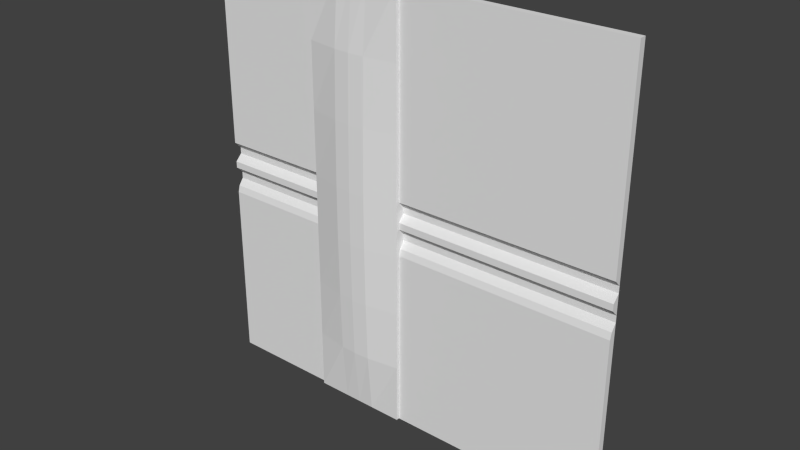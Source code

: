 # Source: flight1_4.blend  (saved by Blender 2.76.0; exported with 4.5.12 LTS)
import bpy
from mathutils import Matrix  # noqa: F401  (used for matrix-valued properties, if any)

bpy.ops.wm.read_factory_settings(use_empty=True)
scene = bpy.context.scene
scene.name = 'Scene'

# ---- collections
col_collection_1 = bpy.data.collections.new('Collection 1'); scene.collection.children.link(col_collection_1)

# ---- world
world_world = bpy.data.worlds.new('World'); scene.world = world_world
world_world.color = (0.05088, 0.05088, 0.05088)
world_world.use_sun_shadow = False
world_world.sun_shadow_jitter_overblur = 0.0
world_world.cycles.sampling_method = 'MANUAL'
world_world.cycles.sample_map_resolution = 256

# ---- meshes
me_flight1_4_meshdata = bpy.data.meshes.new('flight1_4_meshdata')
me_flight1_4_meshdata.from_pydata([(-1.28, 1.24, -1.28), (1.28, 1.24, -1.28), (-1.28, 1.24, 1.28), (1.28, 1.24, 1.28), (-1.28, 1.24, 0.0), (1.28, 1.24, 0.0), (1.28, 1.24, 0.1201), (-1.28, 1.24, 0.1201), (-1.28, 1.24, -0.2007), (1.28, 1.24, -0.2007), (1.28, 1.25, -0.1605), (1.28, 1.28, -0.1204), (1.28, 1.28, -0.08027), (1.28, 1.24, -0.04013), (-1.28, 1.24, -0.04013), (-1.28, 1.28, -0.08027), (-1.28, 1.28, -0.1204), (-1.28, 1.25, -0.1605), (-1.28, 1.28, 0.08006), (-1.28, 1.28, 0.04003), (1.28, 1.28, 0.04003), (1.28, 1.28, 0.08006), (-1.28, 1.28, -1.28), (1.28, 1.28, -1.28), (-1.28, 1.28, 1.28), (1.28, 1.28, 1.28), (-0.01999, 1.24, -1.28), (-0.01999, 1.24, 1.28), (-0.01999, 1.24, 0.0), (-0.01999, 1.24, 0.1201), (-0.01999, 1.24, -0.2007), (-0.01999, 1.25, -0.1605), (-0.01999, 1.28, -0.1204), (-0.01999, 1.28, -0.08027), (-0.01999, 1.24, -0.04013), (-0.01999, 1.28, 0.04003), (-0.01999, 1.28, 0.08006), (-0.01999, 1.28, -1.28), (-0.01999, 1.28, 1.28), (-0.6001, 1.24, 1.28), (-0.6001, 1.24, 0.0), (-0.6001, 1.24, 0.1201), (-0.6001, 1.24, -0.2007), (-0.6001, 1.25, -0.1605), (-0.6001, 1.28, -0.1204), (-0.6001, 1.28, -0.08027), (-0.6001, 1.24, -0.04013), (-0.6001, 1.28, 0.04003), (-0.6001, 1.28, 0.08006), (-0.6001, 1.28, 1.28), (-0.6001, 1.24, -1.28), (-0.6001, 1.28, -1.28), (-0.4067, 1.24, -1.28), (-0.2134, 1.24, -1.28), (-0.4067, 1.28, -1.28), (-0.2134, 1.28, -1.28), (-0.2134, 1.24, 1.28), (-0.4067, 1.24, 1.28), (-0.2134, 1.28, 1.28), (-0.4067, 1.28, 1.28), (1.28, 1.24, 0.5067), (1.28, 1.24, 0.8934), (-1.28, 1.24, 0.8934), (-1.28, 1.24, 0.5067), (1.28, 1.28, 0.48), (1.28, 1.28, 0.88), (-1.28, 1.28, 0.48), (-1.28, 1.28, 0.88), (-0.01999, 1.24, 0.5067), (-0.01999, 1.24, 0.8934), (-0.6001, 1.24, 0.5067), (-0.6001, 1.24, 0.8934), (-1.28, 1.24, -0.5604), (-1.28, 1.24, -0.9202), (1.28, 1.24, -0.9202), (1.28, 1.24, -0.5604), (-0.01999, 1.24, -0.9202), (-0.01999, 1.24, -0.5604), (-0.6001, 1.24, -0.9202), (-0.6001, 1.24, -0.5604), (-0.2134, 1.22, -1.28), (-0.01999, 1.22, -1.28), (-0.01999, 1.22, 0.04003), (-0.01999, 1.22, 0.08006), (-0.01999, 1.22, 0.0), (-0.01999, 1.22, -0.08027), (-0.01999, 1.22, -0.04013), (-0.01999, 1.22, -0.1204), (-0.01999, 1.22, -0.1605), (-0.01999, 1.22, -0.2007), (-0.01999, 1.22, -0.5604), (-0.01999, 1.22, 0.1201), (-0.01999, 1.22, 0.8934), (-0.01999, 1.22, 1.28), (-0.4067, 1.22, 1.28), (-0.6001, 1.22, 1.28), (-0.4067, 1.175, 0.0), (-0.6001, 1.22, 0.0), (-0.4067, 1.175, 0.1201), (-0.6001, 1.22, 0.1201), (-0.4067, 1.175, -0.2007), (-0.6001, 1.22, -0.2007), (-0.4067, 1.175, -0.1605), (-0.6001, 1.22, -0.1605), (-0.4067, 1.175, -0.1204), (-0.6001, 1.22, -0.1204), (-0.4067, 1.175, -0.08027), (-0.6001, 1.22, -0.08027), (-0.4067, 1.175, -0.04013), (-0.6001, 1.22, -0.04013), (-0.4067, 1.175, 0.04003), (-0.6001, 1.22, 0.04003), (-0.4067, 1.175, 0.08006), (-0.6001, 1.22, 0.08006), (-0.6001, 1.22, 0.8934), (-0.6001, 1.22, -0.5604), (-0.6001, 1.22, -1.28), (-0.4067, 1.22, -1.28), (-0.2134, 1.22, 1.28), (-0.2134, 1.175, 0.0), (-0.2134, 1.175, 0.1201), (-0.2134, 1.175, -0.2007), (-0.2134, 1.175, -0.1605), (-0.2134, 1.175, -0.1204), (-0.2134, 1.175, -0.08027), (-0.2134, 1.175, -0.04013), (-0.2134, 1.175, 0.04003), (-0.2134, 1.175, 0.08006), (-0.4067, 1.19, 0.8934), (-0.2134, 1.19, 0.8934), (-0.4067, 1.18, -0.5604), (-0.2134, 1.18, -0.5604), (-0.01999, 1.22, 0.5067), (-0.6001, 1.22, 0.5067), (-0.4067, 1.18, 0.5067), (-0.2134, 1.18, 0.5067), (-0.01999, 1.22, -0.9202), (-0.6001, 1.22, -0.9202), (-0.4067, 1.19, -0.9202), (-0.2134, 1.19, -0.9202), (-0.31, 1.24, -1.28), (-0.31, 1.28, -1.28), (-0.31, 1.24, 1.28), (-0.31, 1.28, 1.28), (-0.31, 1.22, -1.28), (-0.31, 1.22, 1.28), (-0.31, 1.17, 0.0), (-0.31, 1.17, 0.1201), (-0.31, 1.17, -0.2007), (-0.31, 1.17, -0.1605), (-0.31, 1.17, -0.1204), (-0.31, 1.17, -0.08027), (-0.31, 1.17, -0.04013), (-0.31, 1.17, 0.04003), (-0.31, 1.17, 0.08006), (-0.31, 1.175, 0.5067), (-0.31, 1.185, 0.8934), (-0.31, 1.185, -0.9202), (-0.31, 1.175, -0.5604)], [], [(69, 61, 3, 27), (34, 13, 5, 28), (36, 21, 6, 29), (77, 75, 9, 30), (30, 9, 10, 31), (31, 10, 11, 32), (32, 11, 12, 33), (33, 12, 13, 34), (28, 5, 20, 35), (35, 20, 21, 36), (27, 3, 25, 38), (50, 0, 22, 51), (60, 6, 21, 64), (5, 13, 12, 20), (1, 23, 11, 10, 9, 75, 74), (0, 73, 72, 8, 17, 16, 22), (19, 15, 14, 4), (63, 66, 18, 7), (1, 26, 37, 23), (56, 27, 38, 58), (47, 40, 97, 111), (31, 32, 87, 88), (62, 71, 39, 2), (14, 46, 40, 4), (18, 48, 41, 7), (72, 79, 42, 8), (8, 42, 43, 17), (17, 43, 44, 16), (16, 44, 45, 15), (15, 45, 46, 14), (4, 40, 47, 19), (19, 47, 48, 18), (2, 39, 49, 24), (52, 50, 51, 54), (26, 53, 55, 37), (140, 52, 54, 141), (46, 45, 107, 109), (32, 33, 85, 87), (45, 44, 105, 107), (71, 70, 133, 114), (33, 34, 86, 85), (79, 78, 137, 115), (44, 43, 103, 105), (70, 41, 99, 133), (28, 35, 82, 84), (78, 50, 116, 137), (43, 42, 101, 103), (68, 69, 92, 132), (35, 36, 83, 82), (142, 57, 94, 145), (76, 77, 90, 136), (29, 68, 132, 91), (42, 79, 115, 101), (27, 56, 118, 93), (53, 26, 81, 80), (26, 76, 136, 81), (39, 57, 59, 49), (142, 56, 58, 143), (41, 48, 113, 99), (40, 46, 109, 97), (57, 39, 95, 94), (39, 71, 114, 95), (7, 41, 70, 63), (63, 70, 71, 62), (140, 53, 80, 144), (69, 27, 93, 92), (2, 24, 67, 62), (62, 67, 66, 63), (3, 61, 65, 25), (61, 60, 64, 65), (29, 6, 60, 68), (68, 60, 61, 69), (50, 52, 117, 116), (34, 28, 84, 86), (36, 29, 91, 83), (77, 30, 89, 90), (0, 50, 78, 73), (73, 78, 79, 72), (48, 47, 111, 113), (30, 31, 88, 89), (26, 1, 74, 76), (76, 74, 75, 77), (126, 82, 83, 127), (119, 84, 82, 126), (124, 85, 86, 125), (123, 87, 85, 124), (122, 88, 87, 123), (121, 89, 88, 122), (131, 90, 89, 121), (127, 83, 91, 120), (125, 86, 84, 119), (129, 92, 93, 118), (114, 128, 94, 95), (156, 129, 118, 145), (109, 108, 96, 97), (152, 125, 119, 146), (113, 112, 98, 99), (154, 127, 120, 147), (115, 130, 100, 101), (158, 131, 121, 148), (101, 100, 102, 103), (148, 121, 122, 149), (103, 102, 104, 105), (149, 122, 123, 150), (105, 104, 106, 107), (150, 123, 124, 151), (107, 106, 108, 109), (151, 124, 125, 152), (97, 96, 110, 111), (146, 119, 126, 153), (111, 110, 112, 113), (153, 126, 127, 154), (147, 120, 135, 155), (155, 135, 129, 156), (99, 98, 134, 133), (133, 134, 128, 114), (120, 91, 132, 135), (135, 132, 92, 129), (144, 80, 139, 157), (157, 139, 131, 158), (116, 117, 138, 137), (137, 138, 130, 115), (80, 81, 136, 139), (139, 136, 90, 131), (138, 157, 158, 130), (117, 144, 157, 138), (134, 155, 156, 128), (98, 147, 155, 134), (110, 153, 154, 112), (96, 146, 153, 110), (106, 151, 152, 108), (104, 150, 151, 106), (102, 149, 150, 104), (100, 148, 149, 102), (130, 158, 148, 100), (112, 154, 147, 98), (108, 152, 146, 96), (128, 156, 145, 94), (52, 140, 144, 117), (57, 142, 143, 59), (56, 142, 145, 118), (53, 140, 141, 55)])
_uv = me_flight1_4_meshdata.uv_layers.new(name='UVMap')
_uv.uv.foreach_set('vector', [0.4922, 0.8482, 1.0, 0.849, 1.0, 1.0, 0.4922, 0.9988, 0.4922, 0.4843, 1.0, 0.4843, 1.0, 0.5, 0.4922, 0.5, 0.4922, 0.5313, 1.0, 0.5313, 1.0, 0.5469, 0.4922, 0.5469, 0.4922, 0.2811, 1.0, 0.2811, 1.0, 0.4216, 0.4922, 0.4216, 0.4922, 0.4216, 1.0, 0.4216, 1.0, 0.4373, 0.4922, 0.4373, 0.4922, 0.4373, 1.0, 0.4373, 1.0, 0.453, 0.4922, 0.453, 0.4922, 0.453, 1.0, 0.453, 1.0, 0.4686, 0.4922, 0.4686, 0.4922, 0.4686, 1.0, 0.4686, 1.0, 0.4843, 0.4922, 0.4843, 0.4922, 0.5, 1.0, 0.5, 1.0, 0.5156, 0.4922, 0.5156, 0.4922, 0.5156, 1.0, 0.5156, 1.0, 0.5313, 0.4922, 0.5313, 0.4922, 0.9988, 1.0, 0.9975, 1.0, 0.9975, 0.4922, 0.9975, 0.2656, -0.007382, 0.0, -0.007382, 0.0, -0.007382, 0.2656, -0.007382, 0.9961, 0.6979, 0.9961, 0.5469, 0.9961, 0.5313, 0.9961, 0.6875, 0.9961, 0.5, 0.9961, 0.4843, 0.9961, 0.4686, 0.9961, 0.5156, 0.9961, 0.0, 0.9961, 0.0, 0.9961, 0.453, 0.9961, 0.4373, 0.9961, 0.4216, 0.9961, 0.2811, 0.9961, 0.1405, 0.001953, 0.0, 0.0009766, 0.1405, 0.0009766, 0.2811, 0.001953, 0.4216, 0.001953, 0.4373, 0.001953, 0.453, 0.001953, 0.0, 0.001953, 0.5156, 0.001953, 0.4686, 0.001953, 0.4843, 0.001953, 0.5, 0.0009766, 0.6979, 0.001953, 0.6875, 0.001953, 0.5313, 0.001953, 0.5469, 1.0, -0.007382, 0.4922, -0.007382, 0.4922, -0.007382, 1.0, -0.007382, 0.4167, 0.9988, 0.4922, 0.9988, 0.4922, 0.9975, 0.4167, 0.9975, 0.2674, 0.5153, 0.2674, 0.4999, 0.2674, 0.4999, 0.2674, 0.5153, 0.4903, 0.4382, 0.4903, 0.4537, 0.4903, 0.4537, 0.4903, 0.4382, 0.0009766, 0.849, 0.2656, 0.8482, 0.2656, 0.9988, 0.0, 1.0, 0.0, 0.4843, 0.2656, 0.4843, 0.2656, 0.5, 0.0, 0.5, 0.0, 0.5313, 0.2656, 0.5313, 0.2656, 0.5469, 0.0, 0.5469, 0.0009766, 0.2811, 0.2656, 0.2811, 0.2656, 0.4216, 0.0, 0.4216, 0.0, 0.4216, 0.2656, 0.4216, 0.2656, 0.4373, 0.0, 0.4373, 0.0, 0.4373, 0.2656, 0.4373, 0.2656, 0.453, 0.0, 0.453, 0.0, 0.453, 0.2656, 0.453, 0.2656, 0.4686, 0.0, 0.4686, 0.0, 0.4686, 0.2656, 0.4686, 0.2656, 0.4843, 0.0, 0.4843, 0.0, 0.5, 0.2656, 0.5, 0.2656, 0.5156, 0.0, 0.5156, 0.0, 0.5156, 0.2656, 0.5156, 0.2656, 0.5313, 0.0, 0.5313, 0.0, 0.9975, 0.2656, 0.9988, 0.2656, 0.9975, 0.0, 0.9975, 0.3411, -0.007382, 0.2656, -0.007382, 0.2656, -0.007382, 0.3411, -0.007382, 0.4922, -0.007382, 0.4167, -0.007382, 0.4167, -0.007382, 0.4922, -0.007382, 0.3789, -0.007382, 0.3411, -0.007382, 0.3411, -0.007382, 0.3789, -0.007382, 0.2674, 0.4845, 0.2674, 0.4691, 0.2674, 0.4691, 0.2674, 0.4845, 0.4903, 0.4537, 0.4903, 0.4691, 0.4903, 0.4691, 0.4903, 0.4537, 0.2674, 0.4691, 0.2674, 0.4537, 0.2674, 0.4537, 0.2674, 0.4691, 0.2674, 0.8424, 0.2674, 0.6942, 0.2674, 0.6942, 0.2674, 0.8424, 0.4903, 0.4691, 0.4903, 0.4845, 0.4903, 0.4845, 0.4903, 0.4691, 0.2674, 0.2846, 0.2674, 0.1463, 0.2674, 0.1463, 0.2674, 0.2846, 0.2674, 0.4537, 0.2674, 0.4382, 0.2674, 0.4382, 0.2674, 0.4537, 0.2674, 0.6942, 0.2674, 0.5461, 0.2674, 0.5461, 0.2674, 0.6942, 0.4903, 0.4999, 0.4903, 0.5153, 0.4903, 0.5153, 0.4903, 0.4999, 0.2674, 0.1463, 0.2674, 0.008079, 0.2674, 0.008079, 0.2674, 0.1463, 0.2674, 0.4382, 0.2674, 0.4228, 0.2674, 0.4228, 0.2674, 0.4382, 0.4903, 0.6942, 0.4903, 0.8424, 0.4903, 0.8424, 0.4903, 0.6942, 0.4903, 0.5153, 0.4903, 0.5307, 0.4903, 0.5307, 0.4903, 0.5153, 0.3789, 0.9955, 0.3417, 0.9955, 0.3417, 0.9955, 0.3789, 0.9955, 0.4903, 0.1463, 0.4903, 0.2846, 0.4903, 0.2846, 0.4903, 0.1463, 0.4903, 0.5461, 0.4903, 0.6942, 0.4903, 0.6942, 0.4903, 0.5461, 0.2674, 0.4228, 0.2674, 0.2846, 0.2674, 0.2846, 0.2674, 0.4228, 0.4903, 0.9955, 0.416, 0.9955, 0.416, 0.9955, 0.4903, 0.9955, 0.416, -0.00305, 0.4903, -0.00305, 0.4903, -0.00305, 0.416, -0.00305, 0.4903, 0.008079, 0.4903, 0.1463, 0.4903, 0.1463, 0.4903, 0.008079, 0.2656, 0.9988, 0.3411, 0.9988, 0.3411, 0.9975, 0.2656, 0.9975, 0.3789, 0.9988, 0.4167, 0.9988, 0.4167, 0.9975, 0.3789, 0.9975, 0.2674, 0.5461, 0.2674, 0.5307, 0.2674, 0.5307, 0.2674, 0.5461, 0.2674, 0.4999, 0.2674, 0.4845, 0.2674, 0.4845, 0.2674, 0.4999, 0.3417, 0.9955, 0.2674, 0.9955, 0.2674, 0.9955, 0.3417, 0.9955, 0.2674, 0.9906, 0.2674, 0.8424, 0.2674, 0.8424, 0.2674, 0.9906, 0.0, 0.5469, 0.2656, 0.5469, 0.2656, 0.6975, 0.0009766, 0.6979, 0.0009766, 0.6979, 0.2656, 0.6975, 0.2656, 0.8482, 0.0009766, 0.849, 0.3789, -0.00305, 0.416, -0.00305, 0.416, -0.00305, 0.3789, -0.00305, 0.4903, 0.8424, 0.4903, 0.9906, 0.4903, 0.9906, 0.4903, 0.8424, 0.001953, 1.0, 0.001953, 1.0, 0.001953, 0.8438, 0.0009766, 0.849, 0.0009766, 0.849, 0.001953, 0.8438, 0.001953, 0.6875, 0.0009766, 0.6979, 0.9961, 1.0, 0.9961, 0.849, 0.9961, 0.8438, 0.9961, 1.0, 0.9961, 0.849, 0.9961, 0.6979, 0.9961, 0.6875, 0.9961, 0.8438, 0.4922, 0.5469, 1.0, 0.5469, 1.0, 0.6979, 0.4922, 0.6975, 0.4922, 0.6975, 1.0, 0.6979, 1.0, 0.849, 0.4922, 0.8482, 0.2674, -0.00305, 0.3417, -0.00305, 0.3417, -0.00305, 0.2674, -0.00305, 0.4903, 0.4845, 0.4903, 0.4999, 0.4903, 0.4999, 0.4903, 0.4845, 0.4903, 0.5307, 0.4903, 0.5461, 0.4903, 0.5461, 0.4903, 0.5307, 0.4903, 0.2846, 0.4903, 0.4228, 0.4903, 0.4228, 0.4903, 0.2846, 0.0, 0.0, 0.2656, 0.0, 0.2656, 0.1405, 0.0009766, 0.1405, 0.0009766, 0.1405, 0.2656, 0.1405, 0.2656, 0.2811, 0.0009766, 0.2811, 0.2674, 0.5307, 0.2674, 0.5153, 0.2674, 0.5153, 0.2674, 0.5307, 0.4903, 0.4228, 0.4903, 0.4382, 0.4903, 0.4382, 0.4903, 0.4228, 0.4922, 0.0, 1.0, 0.0, 1.0, 0.1405, 0.4922, 0.1405, 0.4922, 0.1405, 1.0, 0.1405, 1.0, 0.2811, 0.4922, 0.2811, 0.4167, 0.5156, 0.4922, 0.5156, 0.4922, 0.5313, 0.4167, 0.5313, 0.4167, 0.5, 0.4922, 0.5, 0.4922, 0.5156, 0.4167, 0.5156, 0.4167, 0.4686, 0.4922, 0.4686, 0.4922, 0.4843, 0.4167, 0.4843, 0.4167, 0.453, 0.4922, 0.453, 0.4922, 0.4686, 0.4167, 0.4686, 0.4167, 0.4373, 0.4922, 0.4373, 0.4922, 0.453, 0.4167, 0.453, 0.4167, 0.4216, 0.4922, 0.4216, 0.4922, 0.4373, 0.4167, 0.4373, 0.4167, 0.2811, 0.4922, 0.2811, 0.4922, 0.4216, 0.4167, 0.4216, 0.4167, 0.5313, 0.4922, 0.5313, 0.4922, 0.5469, 0.4167, 0.5469, 0.4167, 0.4843, 0.4922, 0.4843, 0.4922, 0.5, 0.4167, 0.5, 0.4167, 0.8482, 0.4922, 0.8482, 0.4922, 0.9988, 0.4167, 0.9988, 0.2656, 0.8482, 0.3411, 0.8482, 0.3411, 0.9988, 0.2656, 0.9988, 0.3789, 0.8482, 0.4167, 0.8482, 0.4167, 0.9988, 0.3789, 0.9988, 0.2656, 0.4843, 0.3411, 0.4843, 0.3411, 0.5, 0.2656, 0.5, 0.3789, 0.4843, 0.4167, 0.4843, 0.4167, 0.5, 0.3789, 0.5, 0.2656, 0.5313, 0.3411, 0.5313, 0.3411, 0.5469, 0.2656, 0.5469, 0.3789, 0.5313, 0.4167, 0.5313, 0.4167, 0.5469, 0.3789, 0.5469, 0.2656, 0.2811, 0.3411, 0.2811, 0.3411, 0.4216, 0.2656, 0.4216, 0.3789, 0.2811, 0.4167, 0.2811, 0.4167, 0.4216, 0.3789, 0.4216, 0.2656, 0.4216, 0.3411, 0.4216, 0.3411, 0.4373, 0.2656, 0.4373, 0.3789, 0.4216, 0.4167, 0.4216, 0.4167, 0.4373, 0.3789, 0.4373, 0.2656, 0.4373, 0.3411, 0.4373, 0.3411, 0.453, 0.2656, 0.453, 0.3789, 0.4373, 0.4167, 0.4373, 0.4167, 0.453, 0.3789, 0.453, 0.2656, 0.453, 0.3411, 0.453, 0.3411, 0.4686, 0.2656, 0.4686, 0.3789, 0.453, 0.4167, 0.453, 0.4167, 0.4686, 0.3789, 0.4686, 0.2656, 0.4686, 0.3411, 0.4686, 0.3411, 0.4843, 0.2656, 0.4843, 0.3789, 0.4686, 0.4167, 0.4686, 0.4167, 0.4843, 0.3789, 0.4843, 0.2656, 0.5, 0.3411, 0.5, 0.3411, 0.5156, 0.2656, 0.5156, 0.3789, 0.5, 0.4167, 0.5, 0.4167, 0.5156, 0.3789, 0.5156, 0.2656, 0.5156, 0.3411, 0.5156, 0.3411, 0.5313, 0.2656, 0.5313, 0.3789, 0.5156, 0.4167, 0.5156, 0.4167, 0.5313, 0.3789, 0.5313, 0.3789, 0.5469, 0.4167, 0.5469, 0.4167, 0.6975, 0.3789, 0.6975, 0.3789, 0.6975, 0.4167, 0.6975, 0.4167, 0.8482, 0.3789, 0.8482, 0.2656, 0.5469, 0.3411, 0.5469, 0.3411, 0.6975, 0.2656, 0.6975, 0.2656, 0.6975, 0.3411, 0.6975, 0.3411, 0.8482, 0.2656, 0.8482, 0.4167, 0.5469, 0.4922, 0.5469, 0.4922, 0.6975, 0.4167, 0.6975, 0.4167, 0.6975, 0.4922, 0.6975, 0.4922, 0.8482, 0.4167, 0.8482, 0.3789, 0.0, 0.4167, 0.0, 0.4167, 0.1405, 0.3789, 0.1405, 0.3789, 0.1405, 0.4167, 0.1405, 0.4167, 0.2811, 0.3789, 0.2811, 0.2656, 0.0, 0.3411, 0.0, 0.3411, 0.1405, 0.2656, 0.1405, 0.2656, 0.1405, 0.3411, 0.1405, 0.3411, 0.2811, 0.2656, 0.2811, 0.4167, 0.0, 0.4922, 0.0, 0.4922, 0.1405, 0.4167, 0.1405, 0.4167, 0.1405, 0.4922, 0.1405, 0.4922, 0.2811, 0.4167, 0.2811, 0.3411, 0.1405, 0.3789, 0.1405, 0.3789, 0.2811, 0.3411, 0.2811, 0.3411, 0.0, 0.3789, 0.0, 0.3789, 0.1405, 0.3411, 0.1405, 0.3411, 0.6975, 0.3789, 0.6975, 0.3789, 0.8482, 0.3411, 0.8482, 0.3411, 0.5469, 0.3789, 0.5469, 0.3789, 0.6975, 0.3411, 0.6975, 0.3411, 0.5156, 0.3789, 0.5156, 0.3789, 0.5313, 0.3411, 0.5313, 0.3411, 0.5, 0.3789, 0.5, 0.3789, 0.5156, 0.3411, 0.5156, 0.3411, 0.4686, 0.3789, 0.4686, 0.3789, 0.4843, 0.3411, 0.4843, 0.3411, 0.453, 0.3789, 0.453, 0.3789, 0.4686, 0.3411, 0.4686, 0.3411, 0.4373, 0.3789, 0.4373, 0.3789, 0.453, 0.3411, 0.453, 0.3411, 0.4216, 0.3789, 0.4216, 0.3789, 0.4373, 0.3411, 0.4373, 0.3411, 0.2811, 0.3789, 0.2811, 0.3789, 0.4216, 0.3411, 0.4216, 0.3411, 0.5313, 0.3789, 0.5313, 0.3789, 0.5469, 0.3411, 0.5469, 0.3411, 0.4843, 0.3789, 0.4843, 0.3789, 0.5, 0.3411, 0.5, 0.3411, 0.8482, 0.3789, 0.8482, 0.3789, 0.9988, 0.3411, 0.9988, 0.3417, -0.00305, 0.3789, -0.00305, 0.3789, -0.00305, 0.3417, -0.00305, 0.3411, 0.9988, 0.3789, 0.9988, 0.3789, 0.9975, 0.3411, 0.9975, 0.416, 0.9955, 0.3789, 0.9955, 0.3789, 0.9955, 0.416, 0.9955, 0.4167, -0.007382, 0.3789, -0.007382, 0.3789, -0.007382, 0.4167, -0.007382])
_ca = me_flight1_4_meshdata.color_attributes.new('Col', 'BYTE_COLOR', 'CORNER')
_ca.data.foreach_set('color', [0.05286, 0.0, 0.0, 1.0, 0.05286, 0.0, 0.0, 1.0, 0.05286, 0.0, 0.0, 1.0, 0.05286, 0.0, 0.0, 1.0, 0.05286, 0.0, 0.0, 1.0, 0.05286, 0.0, 0.0, 1.0, 0.05286, 0.0, 0.0, 1.0, 0.05286, 0.0, 0.0, 1.0, 0.05286, 0.0, 0.0, 1.0, 0.05286, 0.0, 0.0, 1.0, 0.05286, 0.0, 0.0, 1.0, 0.05286, 0.0, 0.0, 1.0, 0.05286, 0.0, 0.0, 1.0, 0.05286, 0.0, 0.0, 1.0, 0.05286, 0.0, 0.0, 1.0, 0.05286, 0.0, 0.0, 1.0, 0.05286, 0.0, 0.0, 1.0, 0.05286, 0.0, 0.0, 1.0, 0.05286, 0.0, 0.0, 1.0, 0.05286, 0.0, 0.0, 1.0, 0.05286, 0.0, 0.0, 1.0, 0.05286, 0.0, 0.0, 1.0, 0.05286, 0.0, 0.0, 1.0, 0.05286, 0.0, 0.0, 1.0, 0.05286, 0.0, 0.0, 1.0, 0.05286, 0.0, 0.0, 1.0, 0.05286, 0.0, 0.0, 1.0, 0.05286, 0.0, 0.0, 1.0, 0.05286, 0.0, 0.0, 1.0, 0.05286, 0.0, 0.0, 1.0, 0.05286, 0.0, 0.0, 1.0, 0.05286, 0.0, 0.0, 1.0, 0.05286, 0.0, 0.0, 1.0, 0.05286, 0.0, 0.0, 1.0, 0.05286, 0.0, 0.0, 1.0, 0.05286, 0.0, 0.0, 1.0, 0.05286, 0.0, 0.0, 1.0, 0.05286, 0.0, 0.0, 1.0, 0.05286, 0.0, 0.0, 1.0, 0.05286, 0.0, 0.0, 1.0, 0.05286, 0.0, 0.0, 1.0, 0.05286, 0.0, 0.0, 1.0, 0.05286, 0.0, 0.0, 1.0, 0.05286, 0.0, 0.0, 1.0, 0.05286, 0.0, 0.0, 1.0, 0.05286, 0.0, 0.0, 1.0, 0.05286, 0.0, 0.0, 1.0, 0.05286, 0.0, 0.0, 1.0, 0.05286, 0.0, 0.0, 1.0, 0.05286, 0.0, 0.0, 1.0, 0.05286, 0.0, 0.0, 1.0, 0.05286, 0.0, 0.0, 1.0, 0.05286, 0.0, 0.0, 1.0, 0.05286, 0.0, 0.0, 1.0, 0.05286, 0.0, 0.0, 1.0, 0.05286, 0.0, 0.0, 1.0, 0.05286, 0.0, 0.0, 1.0, 0.05286, 0.0, 0.0, 1.0, 0.05286, 0.0, 0.0, 1.0, 0.05286, 0.0, 0.0, 1.0, 0.05286, 0.0, 0.0, 1.0, 0.05286, 0.0, 0.0, 1.0, 0.05286, 0.0, 0.0, 1.0, 0.05286, 0.0, 0.0, 1.0, 0.05286, 0.0, 0.0, 1.0, 0.05286, 0.0, 0.0, 1.0, 0.05286, 0.0, 0.0, 1.0, 0.05286, 0.0, 0.0, 1.0, 0.05286, 0.0, 0.0, 1.0, 0.05286, 0.0, 0.0, 1.0, 0.05286, 0.0, 0.0, 1.0, 0.05286, 0.0, 0.0, 1.0, 0.05286, 0.0, 0.0, 1.0, 0.05286, 0.0, 0.0, 1.0, 0.05286, 0.0, 0.0, 1.0, 0.05286, 0.0, 0.0, 1.0, 0.05286, 0.0, 0.0, 1.0, 0.05286, 0.0, 0.0, 1.0, 0.05286, 0.0, 0.0, 1.0, 0.05286, 0.0, 0.0, 1.0, 0.05286, 0.0, 0.0, 1.0, 0.05286, 0.0, 0.0, 1.0, 0.05286, 0.0, 0.0, 1.0, 0.05286, 0.0, 0.0, 1.0, 0.05286, 0.0, 0.0, 1.0, 0.05286, 0.0, 0.0, 1.0, 0.05286, 0.0, 0.0, 1.0, 0.05286, 0.0, 0.0, 1.0, 0.05286, 0.0, 0.0, 1.0, 0.05286, 0.0, 0.0, 1.0, 0.05286, 0.0, 0.0, 1.0, 0.05286, 0.0, 0.0, 1.0, 0.05286, 0.0, 0.0, 1.0, 0.05286, 0.0, 0.0, 1.0, 0.05286, 0.0, 0.0, 1.0, 0.05286, 0.0, 0.0, 1.0, 0.05286, 0.0, 0.0, 1.0, 0.05286, 0.0, 0.0, 1.0, 0.05286, 0.0, 0.0, 1.0, 0.05286, 0.0, 0.0, 1.0, 0.05286, 0.0, 0.0, 1.0, 0.05286, 0.0, 0.0, 1.0, 0.05286, 0.0, 0.0, 1.0, 0.05286, 0.0, 0.0, 1.0, 0.05286, 0.0, 0.0, 1.0, 0.05286, 0.0, 0.0, 1.0, 0.05286, 0.0, 0.0, 1.0, 0.05286, 0.0, 0.0, 1.0, 0.05286, 0.0, 0.0, 1.0, 0.05286, 0.0, 0.0, 1.0, 0.05286, 0.0, 0.0, 1.0, 0.05286, 0.0, 0.0, 1.0, 0.05286, 0.0, 0.0, 1.0, 0.05286, 0.0, 0.0, 1.0, 0.05286, 0.0, 0.0, 1.0, 0.05286, 0.0, 0.0, 1.0, 0.05286, 0.0, 0.0, 1.0, 0.05286, 0.0, 0.0, 1.0, 0.05286, 0.0, 0.0, 1.0, 0.05286, 0.0, 0.0, 1.0, 0.05286, 0.0, 0.0, 1.0, 0.05286, 0.0, 0.0, 1.0, 0.05286, 0.0, 0.0, 1.0, 0.05286, 0.0, 0.0, 1.0, 0.05286, 0.0, 0.0, 1.0, 0.05286, 0.0, 0.0, 1.0, 0.05286, 0.0, 0.0, 1.0, 0.05286, 0.0, 0.0, 1.0, 0.05286, 0.0, 0.0, 1.0, 0.05286, 0.0, 0.0, 1.0, 0.05286, 0.0, 0.0, 1.0, 0.05286, 0.0, 0.0, 1.0, 0.05286, 0.0, 0.0, 1.0, 0.05286, 0.0, 0.0, 1.0, 0.05286, 0.0, 0.0, 1.0, 0.05286, 0.0, 0.0, 1.0, 0.05286, 0.0, 0.0, 1.0, 0.05286, 0.0, 0.0, 1.0, 0.05286, 0.0, 0.0, 1.0, 0.05286, 0.0, 0.0, 1.0, 0.05286, 0.0, 0.0, 1.0, 0.05286, 0.0, 0.0, 1.0, 0.05286, 0.0, 0.0, 1.0, 0.05286, 0.0, 0.0, 1.0, 0.05286, 0.0, 0.0, 1.0, 0.05286, 0.0, 0.0, 1.0, 0.05286, 0.0, 0.0, 1.0, 0.05286, 0.0, 0.0, 1.0, 0.05286, 0.0, 0.0, 1.0, 0.05286, 0.0, 0.0, 1.0, 0.05286, 0.0, 0.0, 1.0, 0.05286, 0.0, 0.0, 1.0, 0.05286, 0.0, 0.0, 1.0, 0.05286, 0.0, 0.0, 1.0, 0.05286, 0.0, 0.0, 1.0, 0.05286, 0.0, 0.0, 1.0, 0.05286, 0.0, 0.0, 1.0, 0.05286, 0.0, 0.0, 1.0, 0.05286, 0.0, 0.0, 1.0, 0.05286, 0.0, 0.0, 1.0, 0.05286, 0.0, 0.0, 1.0, 0.05286, 0.0, 0.0, 1.0, 0.05286, 0.0, 0.0, 1.0, 0.05286, 0.0, 0.0, 1.0, 0.05286, 0.0, 0.0, 1.0, 0.05286, 0.0, 0.0, 1.0, 0.05286, 0.0, 0.0, 1.0, 0.05286, 0.0, 0.0, 1.0, 0.05286, 0.0, 0.0, 1.0, 0.05286, 0.0, 0.0, 1.0, 0.05286, 0.0, 0.0, 1.0, 0.05286, 0.0, 0.0, 1.0, 0.05286, 0.0, 0.0, 1.0, 0.05286, 0.0, 0.0, 1.0, 0.05286, 0.0, 0.0, 1.0, 0.05286, 0.0, 0.0, 1.0, 0.05286, 0.0, 0.0, 1.0, 0.05286, 0.0, 0.0, 1.0, 0.05286, 0.0, 0.0, 1.0, 0.05286, 0.0, 0.0, 1.0, 0.05286, 0.0, 0.0, 1.0, 0.05286, 0.0, 0.0, 1.0, 0.05286, 0.0, 0.0, 1.0, 0.05286, 0.0, 0.0, 1.0, 0.05286, 0.0, 0.0, 1.0, 0.05286, 0.0, 0.0, 1.0, 0.05286, 0.0, 0.0, 1.0, 0.05286, 0.0, 0.0, 1.0, 0.05286, 0.0, 0.0, 1.0, 0.05286, 0.0, 0.0, 1.0, 0.05286, 0.0, 0.0, 1.0, 0.05286, 0.0, 0.0, 1.0, 0.05286, 0.0, 0.0, 1.0, 0.05286, 0.0, 0.0, 1.0, 0.05286, 0.0, 0.0, 1.0, 0.05286, 0.0, 0.0, 1.0, 0.05286, 0.0, 0.0, 1.0, 0.05286, 0.0, 0.0, 1.0, 0.05286, 0.0, 0.0, 1.0, 0.05286, 0.0, 0.0, 1.0, 0.05286, 0.0, 0.0, 1.0, 0.05286, 0.0, 0.0, 1.0, 0.05286, 0.0, 0.0, 1.0, 0.05286, 0.0, 0.0, 1.0, 0.05286, 0.0, 0.0, 1.0, 0.05286, 0.0, 0.0, 1.0, 0.05286, 0.0, 0.0, 1.0, 0.05286, 0.0, 0.0, 1.0, 0.05286, 0.0, 0.0, 1.0, 0.05286, 0.0, 0.0, 1.0, 0.05286, 0.0, 0.0, 1.0, 0.05286, 0.0, 0.0, 1.0, 0.05286, 0.0, 0.0, 1.0, 0.05286, 0.0, 0.0, 1.0, 0.05286, 0.0, 0.0, 1.0, 0.05286, 0.0, 0.0, 1.0, 0.05286, 0.0, 0.0, 1.0, 0.05286, 0.0, 0.0, 1.0, 0.05286, 0.0, 0.0, 1.0, 0.05286, 0.0, 0.0, 1.0, 0.05286, 0.0, 0.0, 1.0, 0.05286, 0.0, 0.0, 1.0, 0.05286, 0.0, 0.0, 1.0, 0.05286, 0.0, 0.0, 1.0, 0.05286, 0.0, 0.0, 1.0, 0.05286, 0.0, 0.0, 1.0, 0.05286, 0.0, 0.0, 1.0, 0.05286, 0.0, 0.0, 1.0, 0.05286, 0.0, 0.0, 1.0, 0.05286, 0.0, 0.0, 1.0, 0.05286, 0.0, 0.0, 1.0, 0.05286, 0.0, 0.0, 1.0, 0.05286, 0.0, 0.0, 1.0, 0.05286, 0.0, 0.0, 1.0, 0.05286, 0.0, 0.0, 1.0, 0.05286, 0.0, 0.0, 1.0, 0.05286, 0.0, 0.0, 1.0, 0.05286, 0.0, 0.0, 1.0, 0.05286, 0.0, 0.0, 1.0, 0.05286, 0.0, 0.0, 1.0, 0.05286, 0.0, 0.0, 1.0, 0.05286, 0.0, 0.0, 1.0, 0.05286, 0.0, 0.0, 1.0, 0.05286, 0.0, 0.0, 1.0, 0.05286, 0.0, 0.0, 1.0, 0.05286, 0.0, 0.0, 1.0, 0.05286, 0.0, 0.0, 1.0, 0.05286, 0.0, 0.0, 1.0, 0.05286, 0.0, 0.0, 1.0, 0.05286, 0.0, 0.0, 1.0, 0.05286, 0.0, 0.0, 1.0, 0.05286, 0.0, 0.0, 1.0, 0.05286, 0.0, 0.0, 1.0, 0.05286, 0.0, 0.0, 1.0, 0.05286, 0.0, 0.0, 1.0, 0.05286, 0.0, 0.0, 1.0, 0.05286, 0.0, 0.0, 1.0, 0.05286, 0.0, 0.0, 1.0, 0.05286, 0.0, 0.0, 1.0, 0.05286, 0.0, 0.0, 1.0, 0.05286, 0.0, 0.0, 1.0, 0.05286, 0.0, 0.0, 1.0, 0.05286, 0.0, 0.0, 1.0, 0.05286, 0.0, 0.0, 1.0, 0.05286, 0.0, 0.0, 1.0, 0.05286, 0.0, 0.0, 1.0, 0.05286, 0.0, 0.0, 1.0, 0.05286, 0.0, 0.0, 1.0, 0.05286, 0.0, 0.0, 1.0, 0.05286, 0.0, 0.0, 1.0, 0.05286, 0.0, 0.0, 1.0, 0.05286, 0.0, 0.0, 1.0, 0.05286, 0.0, 0.0, 1.0, 0.05286, 0.0, 0.0, 1.0, 0.05286, 0.0, 0.0, 1.0, 0.05286, 0.0, 0.0, 1.0, 0.05286, 0.0, 0.0, 1.0, 0.05286, 0.0, 0.0, 1.0, 0.05286, 0.0, 0.0, 1.0, 0.05286, 0.0, 0.0, 1.0, 0.05286, 0.0, 0.0, 1.0, 0.05286, 0.0, 0.0, 1.0, 0.05286, 0.0, 0.0, 1.0, 0.05286, 0.0, 0.0, 1.0, 0.05286, 0.0, 0.0, 1.0, 0.05286, 0.0, 0.0, 1.0, 0.05286, 0.0, 0.0, 1.0, 0.05286, 0.0, 0.0, 1.0, 0.05286, 0.0, 0.0, 1.0, 0.05286, 0.0, 0.0, 1.0, 0.05286, 0.0, 0.0, 1.0, 0.05286, 0.0, 0.0, 1.0, 0.05286, 0.0, 0.0, 1.0, 0.05286, 0.0, 0.0, 1.0, 0.05286, 0.0, 0.0, 1.0, 0.05286, 0.0, 0.0, 1.0, 0.05286, 0.0, 0.0, 1.0, 0.05286, 0.0, 0.0, 1.0, 0.05286, 0.0, 0.0, 1.0, 0.05286, 0.0, 0.0, 1.0, 0.05286, 0.0, 0.0, 1.0, 0.05286, 0.0, 0.0, 1.0, 0.05286, 0.0, 0.0, 1.0, 0.05286, 0.0, 0.0, 1.0, 0.05286, 0.0, 0.0, 1.0, 0.05286, 0.0, 0.0, 1.0, 0.05286, 0.0, 0.0, 1.0, 0.05286, 0.0, 0.0, 1.0, 0.05286, 0.0, 0.0, 1.0, 0.05286, 0.0, 0.0, 1.0, 0.05286, 0.0, 0.0, 1.0, 0.05286, 0.0, 0.0, 1.0, 0.05286, 0.0, 0.0, 1.0, 0.05286, 0.0, 0.0, 1.0, 0.05286, 0.0, 0.0, 1.0, 0.05286, 0.0, 0.0, 1.0, 0.05286, 0.0, 0.0, 1.0, 0.05286, 0.0, 0.0, 1.0, 0.05286, 0.0, 0.0, 1.0, 0.05286, 0.0, 0.0, 1.0, 0.05286, 0.0, 0.0, 1.0, 0.05286, 0.0, 0.0, 1.0, 0.05286, 0.0, 0.0, 1.0, 0.05286, 0.0, 0.0, 1.0, 0.05286, 0.0, 0.0, 1.0, 0.05286, 0.0, 0.0, 1.0, 0.05286, 0.0, 0.0, 1.0, 0.05286, 0.0, 0.0, 1.0, 0.05286, 0.0, 0.0, 1.0, 0.05286, 0.0, 0.0, 1.0, 0.05286, 0.0, 0.0, 1.0, 0.05286, 0.0, 0.0, 1.0, 0.05286, 0.0, 0.0, 1.0, 0.05286, 0.0, 0.0, 1.0, 0.05286, 0.0, 0.0, 1.0, 0.05286, 0.0, 0.0, 1.0, 0.05286, 0.0, 0.0, 1.0, 0.05286, 0.0, 0.0, 1.0, 0.05286, 0.0, 0.0, 1.0, 0.05286, 0.0, 0.0, 1.0, 0.05286, 0.0, 0.0, 1.0, 0.05286, 0.0, 0.0, 1.0, 0.05286, 0.0, 0.0, 1.0, 0.05286, 0.0, 0.0, 1.0, 0.05286, 0.0, 0.0, 1.0, 0.05286, 0.0, 0.0, 1.0, 0.05286, 0.0, 0.0, 1.0, 0.05286, 0.0, 0.0, 1.0, 0.05286, 0.0, 0.0, 1.0, 0.05286, 0.0, 0.0, 1.0, 0.05286, 0.0, 0.0, 1.0, 0.05286, 0.0, 0.0, 1.0, 0.05286, 0.0, 0.0, 1.0, 0.05286, 0.0, 0.0, 1.0, 0.05286, 0.0, 0.0, 1.0, 0.05286, 0.0, 0.0, 1.0, 0.05286, 0.0, 0.0, 1.0, 0.05286, 0.0, 0.0, 1.0, 0.05286, 0.0, 0.0, 1.0, 0.05286, 0.0, 0.0, 1.0, 0.05286, 0.0, 0.0, 1.0, 0.05286, 0.0, 0.0, 1.0, 0.05286, 0.0, 0.0, 1.0, 0.05286, 0.0, 0.0, 1.0, 0.05286, 0.0, 0.0, 1.0, 0.05286, 0.0, 0.0, 1.0, 0.05286, 0.0, 0.0, 1.0, 0.05286, 0.0, 0.0, 1.0, 0.05286, 0.0, 0.0, 1.0, 0.05286, 0.0, 0.0, 1.0, 0.05286, 0.0, 0.0, 1.0, 0.05286, 0.0, 0.0, 1.0, 0.05286, 0.0, 0.0, 1.0, 0.05286, 0.0, 0.0, 1.0, 0.05286, 0.0, 0.0, 1.0, 0.05286, 0.0, 0.0, 1.0, 0.05286, 0.0, 0.0, 1.0, 0.05286, 0.0, 0.0, 1.0, 0.05286, 0.0, 0.0, 1.0, 0.05286, 0.0, 0.0, 1.0, 0.05286, 0.0, 0.0, 1.0, 0.05286, 0.0, 0.0, 1.0, 0.05286, 0.0, 0.0, 1.0, 0.05286, 0.0, 0.0, 1.0, 0.05286, 0.0, 0.0, 1.0, 0.05286, 0.0, 0.0, 1.0, 0.05286, 0.0, 0.0, 1.0, 0.05286, 0.0, 0.0, 1.0, 0.05286, 0.0, 0.0, 1.0, 0.05286, 0.0, 0.0, 1.0, 0.05286, 0.0, 0.0, 1.0, 0.05286, 0.0, 0.0, 1.0, 0.05286, 0.0, 0.0, 1.0, 0.05286, 0.0, 0.0, 1.0, 0.05286, 0.0, 0.0, 1.0, 0.05286, 0.0, 0.0, 1.0, 0.05286, 0.0, 0.0, 1.0, 0.05286, 0.0, 0.0, 1.0, 0.05286, 0.0, 0.0, 1.0, 0.05286, 0.0, 0.0, 1.0, 0.05286, 0.0, 0.0, 1.0, 0.05286, 0.0, 0.0, 1.0, 0.05286, 0.0, 0.0, 1.0, 0.05286, 0.0, 0.0, 1.0, 0.05286, 0.0, 0.0, 1.0, 0.05286, 0.0, 0.0, 1.0, 0.05286, 0.0, 0.0, 1.0, 0.05286, 0.0, 0.0, 1.0, 0.05286, 0.0, 0.0, 1.0, 0.05286, 0.0, 0.0, 1.0, 0.05286, 0.0, 0.0, 1.0, 0.05286, 0.0, 0.0, 1.0, 0.05286, 0.0, 0.0, 1.0, 0.05286, 0.0, 0.0, 1.0, 0.05286, 0.0, 0.0, 1.0, 0.05286, 0.0, 0.0, 1.0, 0.05286, 0.0, 0.0, 1.0, 0.05286, 0.0, 0.0, 1.0, 0.05286, 0.0, 0.0, 1.0, 0.05286, 0.0, 0.0, 1.0, 0.05286, 0.0, 0.0, 1.0, 0.05286, 0.0, 0.0, 1.0, 0.05286, 0.0, 0.0, 1.0, 0.05286, 0.0, 0.0, 1.0, 0.05286, 0.0, 0.0, 1.0, 0.05286, 0.0, 0.0, 1.0, 0.05286, 0.0, 0.0, 1.0, 0.05286, 0.0, 0.0, 1.0, 0.05286, 0.0, 0.0, 1.0, 0.05286, 0.0, 0.0, 1.0, 0.05286, 0.0, 0.0, 1.0, 0.05286, 0.0, 0.0, 1.0, 0.05286, 0.0, 0.0, 1.0, 0.05286, 0.0, 0.0, 1.0, 0.05286, 0.0, 0.0, 1.0, 0.05286, 0.0, 0.0, 1.0, 0.05286, 0.0, 0.0, 1.0, 0.05286, 0.0, 0.0, 1.0, 0.05286, 0.0, 0.0, 1.0, 0.05286, 0.0, 0.0, 1.0, 0.05286, 0.0, 0.0, 1.0, 0.05286, 0.0, 0.0, 1.0, 0.05286, 0.0, 0.0, 1.0, 0.05286, 0.0, 0.0, 1.0, 0.05286, 0.0, 0.0, 1.0, 0.05286, 0.0, 0.0, 1.0, 0.05286, 0.0, 0.0, 1.0, 0.05286, 0.0, 0.0, 1.0, 0.05286, 0.0, 0.0, 1.0, 0.05286, 0.0, 0.0, 1.0, 0.05286, 0.0, 0.0, 1.0, 0.05286, 0.0, 0.0, 1.0, 0.05286, 0.0, 0.0, 1.0, 0.05286, 0.0, 0.0, 1.0, 0.05286, 0.0, 0.0, 1.0, 0.05286, 0.0, 0.0, 1.0, 0.05286, 0.0, 0.0, 1.0, 0.05286, 0.0, 0.0, 1.0, 0.05286, 0.0, 0.0, 1.0, 0.05286, 0.0, 0.0, 1.0, 0.05286, 0.0, 0.0, 1.0, 0.05286, 0.0, 0.0, 1.0, 0.05286, 0.0, 0.0, 1.0, 0.05286, 0.0, 0.0, 1.0, 0.05286, 0.0, 0.0, 1.0, 0.05286, 0.0, 0.0, 1.0, 0.05286, 0.0, 0.0, 1.0, 0.05286, 0.0, 0.0, 1.0, 0.05286, 0.0, 0.0, 1.0, 0.05286, 0.0, 0.0, 1.0, 0.05286, 0.0, 0.0, 1.0, 0.05286, 0.0, 0.0, 1.0, 0.05286, 0.0, 0.0, 1.0, 0.05286, 0.0, 0.0, 1.0, 0.05286, 0.0, 0.0, 1.0, 0.05286, 0.0, 0.0, 1.0, 0.05286, 0.0, 0.0, 1.0, 0.05286, 0.0, 0.0, 1.0, 0.05286, 0.0, 0.0, 1.0, 0.05286, 0.0, 0.0, 1.0, 0.05286, 0.0, 0.0, 1.0, 0.05286, 0.0, 0.0, 1.0, 0.05286, 0.0, 0.0, 1.0, 0.05286, 0.0, 0.0, 1.0, 0.05286, 0.0, 0.0, 1.0, 0.05286, 0.0, 0.0, 1.0, 0.05286, 0.0, 0.0, 1.0, 0.05286, 0.0, 0.0, 1.0, 0.05286, 0.0, 0.0, 1.0, 0.05286, 0.0, 0.0, 1.0, 0.05286, 0.0, 0.0, 1.0, 0.05286, 0.0, 0.0, 1.0, 0.05286, 0.0, 0.0, 1.0, 0.05286, 0.0, 0.0, 1.0, 0.05286, 0.0, 0.0, 1.0, 0.05286, 0.0, 0.0, 1.0, 0.05286, 0.0, 0.0, 1.0, 0.05286, 0.0, 0.0, 1.0, 0.05286, 0.0, 0.0, 1.0, 0.05286, 0.0, 0.0, 1.0, 0.05286, 0.0, 0.0, 1.0, 0.05286, 0.0, 0.0, 1.0, 0.05286, 0.0, 0.0, 1.0, 0.05286, 0.0, 0.0, 1.0, 0.05286, 0.0, 0.0, 1.0, 0.05286, 0.0, 0.0, 1.0, 0.05286, 0.0, 0.0, 1.0, 0.05286, 0.0, 0.0, 1.0, 0.05286, 0.0, 0.0, 1.0, 0.05286, 0.0, 0.0, 1.0, 0.05286, 0.0, 0.0, 1.0, 0.05286, 0.0, 0.0, 1.0, 0.05286, 0.0, 0.0, 1.0, 0.05286, 0.0, 0.0, 1.0, 0.05286, 0.0, 0.0, 1.0, 0.05286, 0.0, 0.0, 1.0, 0.05286, 0.0, 0.0, 1.0, 0.05286, 0.0, 0.0, 1.0, 0.05286, 0.0, 0.0, 1.0, 0.05286, 0.0, 0.0, 1.0, 0.05286, 0.0, 0.0, 1.0, 0.05286, 0.0, 0.0, 1.0, 0.05286, 0.0, 0.0, 1.0, 0.05286, 0.0, 0.0, 1.0, 0.05286, 0.0, 0.0, 1.0, 0.05286, 0.0, 0.0, 1.0, 0.05286, 0.0, 0.0, 1.0, 0.05286, 0.0, 0.0, 1.0, 0.05286, 0.0, 0.0, 1.0, 0.05286, 0.0, 0.0, 1.0, 0.05286, 0.0, 0.0, 1.0, 0.05286, 0.0, 0.0, 1.0, 0.05286, 0.0, 0.0, 1.0, 0.05286, 0.0, 0.0, 1.0, 0.05286, 0.0, 0.0, 1.0, 0.05286, 0.0, 0.0, 1.0, 0.05286, 0.0, 0.0, 1.0, 0.05286, 0.0, 0.0, 1.0, 0.05286, 0.0, 0.0, 1.0, 0.05286, 0.0, 0.0, 1.0, 0.05286, 0.0, 0.0, 1.0, 0.05286, 0.0, 0.0, 1.0, 0.05286, 0.0, 0.0, 1.0, 0.05286, 0.0, 0.0, 1.0, 0.05286, 0.0, 0.0, 1.0, 0.05286, 0.0, 0.0, 1.0, 0.05286, 0.0, 0.0, 1.0, 0.05286, 0.0, 0.0, 1.0, 0.05286, 0.0, 0.0, 1.0, 0.05286, 0.0, 0.0, 1.0, 0.05286, 0.0, 0.0, 1.0, 0.05286, 0.0, 0.0, 1.0, 0.05286, 0.0, 0.0, 1.0, 0.05286, 0.0, 0.0, 1.0, 0.05286, 0.0, 0.0, 1.0, 0.05286, 0.0, 0.0, 1.0, 0.05286, 0.0, 0.0, 1.0, 0.05286, 0.0, 0.0, 1.0, 0.05286, 0.0, 0.0, 1.0, 0.05286, 0.0, 0.0, 1.0, 0.05286, 0.0, 0.0, 1.0, 0.05286, 0.0, 0.0, 1.0, 0.05286, 0.0, 0.0, 1.0, 0.05286, 0.0, 0.0, 1.0, 0.05286, 0.0, 0.0, 1.0, 0.05286, 0.0, 0.0, 1.0, 0.05286, 0.0, 0.0, 1.0, 0.05286, 0.0, 0.0, 1.0, 0.05286, 0.0, 0.0, 1.0, 0.05286, 0.0, 0.0, 1.0, 0.05286, 0.0, 0.0, 1.0, 0.05286, 0.0, 0.0, 1.0, 0.05286, 0.0, 0.0, 1.0, 0.05286, 0.0, 0.0, 1.0])
me_flight1_4_meshdata.use_remesh_preserve_volume = False
me_flight1_4_meshdata.use_remesh_preserve_attributes = False
me_flight1_4_meshdata.use_mirror_vertex_groups = False
me_flight1_4_meshdata.update()

# ---- objects
ob_flight1_4_mesh = bpy.data.objects.new('flight1_4_mesh', me_flight1_4_meshdata)

# ---- transforms, parenting, visibility, modifiers, constraints
ob_flight1_4_mesh.location = (0.0, 0.0, 0.0)
ob_flight1_4_mesh.lineart.crease_threshold = 0.0

# ---- collection membership
col_collection_1.objects.link(ob_flight1_4_mesh)

# ---- scene / render settings (as saved in the file)
scene.frame_start = 1; scene.frame_end = 2; scene.frame_set(1)
scene.render.engine = 'BLENDER_EEVEE_NEXT'
scene.render.resolution_percentage = 50
scene.render.dither_intensity = 0.0
scene.cycles.use_denoising = False
scene.cycles.samples = 10
scene.cycles.sampling_pattern = 'TABULATED_SOBOL'
scene.cycles.light_sampling_threshold = 0.0
scene.cycles.use_adaptive_sampling = False
scene.cycles.use_light_tree = False
scene.cycles.blur_glossy = 0.0
scene.cycles.pixel_filter_type = 'GAUSSIAN'
scene.cycles.sample_clamp_indirect = 0.0
scene.view_settings.view_transform = 'Standard'
bpy.context.view_layer.update()

# ---- added for rendering (the .blend has no active camera and no usable light): camera, sun
cam_auto = bpy.data.cameras.new('AutoCamera')
cam_auto.lens = 50.0
cam_auto.sensor_width = 36.0
cam_auto.clip_end = 1000.0
ob_auto_camera = bpy.data.objects.new('AutoCamera', cam_auto)
scene.collection.objects.link(ob_auto_camera)
ob_auto_camera.location = (3.35122, -2.79646, 2.68097)
ob_auto_camera.rotation_euler = (1.09748, -7.21219e-08, 0.694738)
scene.camera = ob_auto_camera
light_auto_sun = bpy.data.lights.new('AutoSun', 'SUN')
light_auto_sun.energy = 3.0
light_auto_sun.angle = 0.0523599
ob_auto_sun = bpy.data.objects.new('AutoSun', light_auto_sun)
scene.collection.objects.link(ob_auto_sun)
ob_auto_sun.rotation_euler = (0.872665, 0.174533, 0.523599)
bpy.context.view_layer.update()
